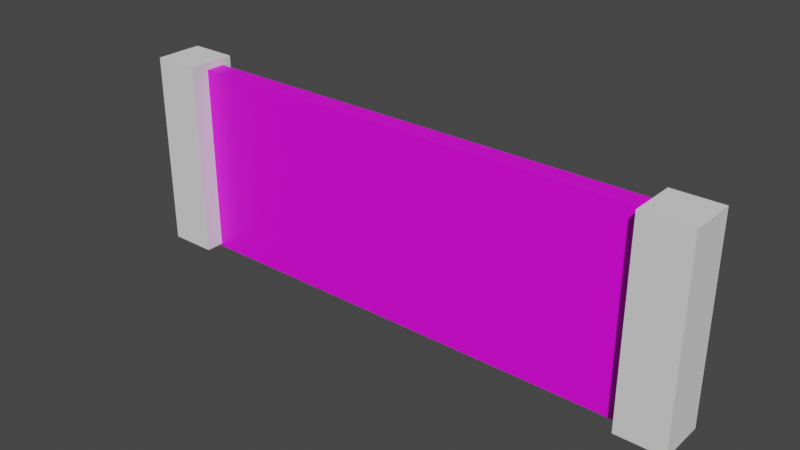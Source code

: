 # Source: Building.blend  (saved by Blender 3.6.13; exported with 4.5.12 LTS)
import bpy
from mathutils import Matrix  # noqa: F401  (used for matrix-valued properties, if any)

bpy.ops.wm.read_factory_settings(use_empty=True)
scene = bpy.context.scene
scene.name = 'Scene'

# ---- collections
col_collection = bpy.data.collections.new('Collection'); scene.collection.children.link(col_collection)

# ---- images (referenced by path relative to the original .blend; pixels are not part of the script)
import os
ASSET_DIR = os.environ.get("B2B_ASSET_DIR", "")  # directory of the original .blend (textures are referenced by path, not embedded)
HERE = os.path.dirname(os.path.abspath(__file__))  # packed textures are extracted next to this script under _unpacked/

def load_image(name, relpath, width, height, colorspace="sRGB"):
    """Load a texture the original file referenced (path relative to the .blend, or extracted next to this script)."""
    p = next((c for c in (os.path.join(HERE, relpath), os.path.join(ASSET_DIR, relpath)) if relpath and os.path.exists(c)), "")
    if p:
        img = bpy.data.images.load(p, check_existing=True)
        img.name = name
    else:  # same state as the original file: an image datablock whose file is absent (Cycles renders it pink)
        img = bpy.data.images.new(name, width, height)
        img.source = "FILE"
        img.filepath = "//" + (relpath or name)
    img.colorspace_settings.name = colorspace
    return img
img_wall_pillar_texure = load_image('wall_pillar_texure', 'wall_pillar_texure.png', 1024, 1024, 'sRGB')

# ---- materials (node trees are filled in below, after node groups)
mat_material = bpy.data.materials.new('Material')
mat_material.alpha_threshold = 0.0
mat_material.use_transparent_shadow = False
mat_material.roughness = 0.5
mat_material.line_color = (0.0, 0.0, 0.0, 1.0)

# ---- material node trees
mat_material.use_nodes = True; mat_material.node_tree.nodes.clear()
_N = mat_material.node_tree.nodes; _L = mat_material.node_tree.links
n0 = _N.new('ShaderNodeOutputMaterial'); n0.name = 'Material Output'; n0.location = (300, 300)
n1 = _N.new('ShaderNodeBsdfPrincipled'); n1.name = 'Principled BSDF'; n1.location = (10, 300)
n1.distribution = 'GGX'
n1.subsurface_method = 'RANDOM_WALK_SKIN'
n1.inputs[3].default_value = 1.45
n1.inputs[27].default_value = (0.0, 0.0, 0.0, 1.0)
n1.inputs[28].default_value = 1.0
n2 = _N.new('ShaderNodeTexImage'); n2.name = 'Image Texture'; n2.location = (-280, 280)
n2.image = img_wall_pillar_texure
_L.new(n1.outputs[0], n0.inputs[0])
_L.new(n2.outputs[0], n1.inputs[0])
n0.is_active_output = True

# ---- world
world_world = bpy.data.worlds.new('World'); scene.world = world_world
world_world.use_nodes = True; world_world.node_tree.nodes.clear()
_N = world_world.node_tree.nodes; _L = world_world.node_tree.links
n0 = _N.new('ShaderNodeOutputWorld'); n0.name = 'World Output'; n0.location = (300, 300)
n1 = _N.new('ShaderNodeBackground'); n1.name = 'Background'; n1.location = (10, 300)
n1.inputs[0].default_value = (0.05088, 0.05088, 0.05088, 1.0)
_L.new(n1.outputs[0], n0.inputs[0])
n0.is_active_output = True
world_world.color = (0.05088, 0.05088, 0.05088)
world_world.use_sun_shadow = False
world_world.sun_shadow_jitter_overblur = 0.0

# ---- meshes
me_cube = bpy.data.meshes.new('Cube')
me_cube.from_pydata([(1.0, 1.0, 1.0), (1.0, 1.0, -1.0), (1.0, -1.0, 1.0), (1.0, -1.0, -1.0), (-1.0, 1.0, 1.0), (-1.0, 1.0, -1.0), (-1.0, -1.0, 1.0), (-1.0, -1.0, -1.0)], [], [(0, 4, 6, 2), (3, 2, 6, 7), (7, 6, 4, 5), (5, 1, 3, 7), (1, 0, 2, 3), (5, 4, 0, 1)])
_uv = me_cube.uv_layers.new(name='UVMap')
_uv.uv.foreach_set('vector', [0.625, 0.5, 0.875, 0.5, 0.875, 0.75, 0.625, 0.75, 0.375, 0.75, 0.625, 0.75, 0.625, 1.0, 0.375, 1.0, 0.375, 0.0, 0.625, 0.0, 0.625, 0.25, 0.375, 0.25, 0.125, 0.5, 0.375, 0.5, 0.375, 0.75, 0.125, 0.75, 0.375, 0.5, 0.625, 0.5, 0.625, 0.75, 0.375, 0.75, 0.375, 0.25, 0.625, 0.25, 0.625, 0.5, 0.375, 0.5])
me_cube.materials.append(mat_material)
me_cube.use_mirror_vertex_groups = False
me_cube.update()
me_cube_001 = bpy.data.meshes.new('Cube.001')
me_cube_001.from_pydata([(-1.0, -1.0, -1.0), (-1.0, -1.0, 1.0), (-1.0, 1.0, -1.0), (-1.0, 1.0, 1.0), (1.0, -1.0, -1.0), (1.0, -1.0, 1.0), (1.0, 1.0, -1.0), (1.0, 1.0, 1.0)], [], [(0, 1, 3, 2), (2, 3, 7, 6), (6, 7, 5, 4), (4, 5, 1, 0), (2, 6, 4, 0), (7, 3, 1, 5)])
_uv = me_cube_001.uv_layers.new(name='UVMap')
_uv.uv.foreach_set('vector', [0.375, 0.0, 0.625, 0.0, 0.625, 0.25, 0.375, 0.25, 0.375, 0.25, 0.625, 0.25, 0.625, 0.5, 0.375, 0.5, 0.375, 0.5, 0.625, 0.5, 0.625, 0.75, 0.375, 0.75, 0.375, 0.75, 0.625, 0.75, 0.625, 1.0, 0.375, 1.0, 0.125, 0.5, 0.375, 0.5, 0.375, 0.75, 0.125, 0.75, 0.625, 0.5, 0.875, 0.5, 0.875, 0.75, 0.625, 0.75])
me_cube_001.update()
me_cube_002 = bpy.data.meshes.new('Cube.002')
me_cube_002.from_pydata([(-1.0, -1.0, -1.0), (-1.0, -1.0, 1.0), (-1.0, 1.0, -1.0), (-1.0, 1.0, 1.0), (1.0, -1.0, -1.0), (1.0, -1.0, 1.0), (1.0, 1.0, -1.0), (1.0, 1.0, 1.0)], [], [(0, 1, 3, 2), (2, 3, 7, 6), (6, 7, 5, 4), (4, 5, 1, 0), (2, 6, 4, 0), (7, 3, 1, 5)])
_uv = me_cube_002.uv_layers.new(name='UVMap')
_uv.uv.foreach_set('vector', [0.375, 0.0, 0.625, 0.0, 0.625, 0.25, 0.375, 0.25, 0.375, 0.25, 0.625, 0.25, 0.625, 0.5, 0.375, 0.5, 0.375, 0.5, 0.625, 0.5, 0.625, 0.75, 0.375, 0.75, 0.375, 0.75, 0.625, 0.75, 0.625, 1.0, 0.375, 1.0, 0.125, 0.5, 0.375, 0.5, 0.375, 0.75, 0.125, 0.75, 0.625, 0.5, 0.875, 0.5, 0.875, 0.75, 0.625, 0.75])
me_cube_002.update()

# ---- objects
ob_cube = bpy.data.objects.new('Cube', me_cube)
ob_cube_001 = bpy.data.objects.new('Cube.001', me_cube_001)
ob_cube_002 = bpy.data.objects.new('Cube.002', me_cube_002)

# ---- transforms, parenting, visibility, modifiers, constraints
ob_cube.location = (15.19, 0.0, -0.1491)
ob_cube.scale = (10.79, 0.4051, 4.016)
ob_cube.lock_rotations_4d = False
ob_cube.empty_display_type = 'ARROWS'
ob_cube.lineart.crease_threshold = 0.0
ob_cube_001.location = (25.55, -0.174, 0.04187)
ob_cube_001.scale = (1.0, 1.0, 4.114)
ob_cube_002.location = (3.728, -0.174, 0.04187)
ob_cube_002.scale = (1.0, 1.0, 4.114)

# ---- collection membership
col_collection.objects.link(ob_cube)
col_collection.objects.link(ob_cube_001)
col_collection.objects.link(ob_cube_002)

# ---- scene / render settings (as saved in the file)
scene.frame_start = 1; scene.frame_end = 250; scene.frame_set(1)
scene.render.engine = 'BLENDER_EEVEE_NEXT'
scene.cycles.sampling_pattern = 'TABULATED_SOBOL'
scene.view_settings.view_transform = 'Filmic'
bpy.context.view_layer.update()

# ---- added for rendering (the .blend has no active camera and no usable light): camera, sun
cam_auto = bpy.data.cameras.new('AutoCamera')
cam_auto.lens = 50.0
cam_auto.sensor_width = 36.0
cam_auto.clip_end = 1000.0
ob_auto_camera = bpy.data.objects.new('AutoCamera', cam_auto)
scene.collection.objects.link(ob_auto_camera)
ob_auto_camera.location = (38.0547, -28.2748, 18.7295)
ob_auto_camera.rotation_euler = (1.09748, -7.21219e-08, 0.694738)
scene.camera = ob_auto_camera
light_auto_sun = bpy.data.lights.new('AutoSun', 'SUN')
light_auto_sun.energy = 3.0
light_auto_sun.angle = 0.0523599
ob_auto_sun = bpy.data.objects.new('AutoSun', light_auto_sun)
scene.collection.objects.link(ob_auto_sun)
ob_auto_sun.rotation_euler = (0.872665, 0.174533, 0.523599)
bpy.context.view_layer.update()
